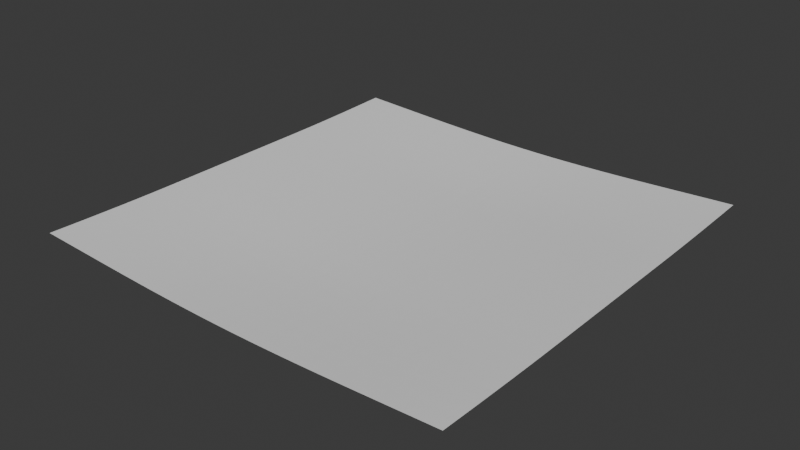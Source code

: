 # Source: GrassPlane.blend  (saved by Blender 4.2.67; exported with 4.5.12 LTS)
import bpy
from mathutils import Matrix  # noqa: F401  (used for matrix-valued properties, if any)

bpy.ops.wm.read_factory_settings(use_empty=True)
scene = bpy.context.scene
scene.name = 'Scene'

# ---- world
world_world = bpy.data.worlds.new('World'); scene.world = world_world
world_world.use_nodes = True; world_world.node_tree.nodes.clear()
_N = world_world.node_tree.nodes; _L = world_world.node_tree.links
n0 = _N.new('ShaderNodeOutputWorld'); n0.name = 'World Output'; n0.location = (300, 300)
n1 = _N.new('ShaderNodeBackground'); n1.name = 'Background'; n1.location = (10, 300)
n1.inputs[0].default_value = (0.05088, 0.05088, 0.05088, 1.0)
_L.new(n1.outputs[0], n0.inputs[0])
n0.is_active_output = True
world_world.color = (0.05088, 0.05088, 0.05088)
world_world.sun_shadow_jitter_overblur = 0.0

# ---- meshes
me_plane = bpy.data.meshes.new('Plane')
me_plane.from_pydata([(-49.99, -49.99, -0.7305), (49.99, -49.99, -0.7305), (-49.99, 49.99, -0.7305), (49.99, 49.99, -0.7305), (-49.99, 40.9, -0.9774), (-49.99, 31.81, -1.166), (-49.99, 22.72, -1.267), (-49.99, 13.63, -1.28), (-49.99, 4.545, -1.28), (-49.99, -4.545, -1.28), (-49.99, -13.64, -1.28), (-49.99, -22.73, -1.267), (-49.99, -31.82, -1.166), (-49.99, -40.9, -0.9774), (-40.9, -49.99, -1.166), (-31.81, -49.99, -1.604), (-22.72, -49.99, -1.994), (-13.63, -49.99, -2.286), (-4.545, -49.99, -2.444), (4.545, -49.99, -2.444), (13.64, -49.99, -2.286), (22.73, -49.99, -1.994), (31.82, -49.99, -1.604), (40.9, -49.99, -1.166), (49.99, -40.9, -0.9774), (49.99, -31.81, -1.166), (49.99, -22.72, -1.267), (49.99, -13.63, -1.28), (49.99, -4.545, -1.28), (49.99, 4.545, -1.28), (49.99, 13.64, -1.28), (49.99, 22.73, -1.267), (49.99, 31.82, -1.166), (49.99, 40.9, -0.9774), (40.9, 49.99, -1.166), (31.81, 49.99, -1.604), (22.72, 49.99, -1.994), (13.63, 49.99, -2.286), (4.545, 49.99, -2.444), (-4.545, 49.99, -2.444), (-13.64, 49.99, -2.286), (-22.73, 49.99, -1.994), (-31.82, 49.99, -1.604), (-40.9, 49.99, -1.166), (-40.9, -40.9, -1.486), (-40.9, -31.81, -1.728), (-40.9, -22.72, -1.858), (-40.9, -13.63, -1.874), (-40.9, -4.545, -1.874), (-40.9, 4.545, -1.874), (-40.9, 13.64, -1.874), (-40.9, 22.73, -1.858), (-40.9, 31.82, -1.728), (-40.9, 40.9, -1.486), (-31.81, -40.9, -1.994), (-31.81, -31.81, -2.286), (-31.81, -22.72, -2.444), (-31.81, -13.63, -2.464), (-31.81, -4.545, -2.464), (-31.81, 4.545, -2.464), (-31.81, 13.64, -2.464), (-31.81, 22.73, -2.444), (-31.81, 31.82, -2.286), (-31.81, 40.9, -1.994), (-22.72, -40.9, -2.444), (-22.72, -31.81, -2.784), (-22.72, -22.72, -2.969), (-22.72, -13.63, -2.993), (-22.72, -4.545, -2.993), (-22.72, 4.545, -2.993), (-22.72, 13.64, -2.993), (-22.72, 22.73, -2.969), (-22.72, 31.82, -2.784), (-22.72, 40.9, -2.444), (-13.63, -40.9, -2.784), (-13.63, -31.81, -3.165), (-13.63, -22.72, -3.374), (-13.63, -13.63, -3.402), (-13.63, -4.545, -3.402), (-13.63, 4.545, -3.402), (-13.64, 13.64, -3.402), (-13.64, 22.73, -3.374), (-13.64, 31.82, -3.165), (-13.64, 40.9, -2.784), (-4.545, -40.9, -2.969), (-4.545, -31.81, -3.374), (-4.545, -22.72, -3.603), (-4.545, -13.63, -3.634), (-4.545, -4.545, -3.634), (-4.545, 4.545, -3.634), (-4.545, 13.64, -3.634), (-4.545, 22.73, -3.603), (-4.545, 31.82, -3.374), (-4.545, 40.9, -2.969), (4.545, -40.9, -2.969), (4.545, -31.81, -3.374), (4.545, -22.72, -3.603), (4.545, -13.63, -3.634), (4.545, -4.545, -3.634), (4.545, 4.545, -3.634), (4.545, 13.64, -3.634), (4.545, 22.73, -3.603), (4.545, 31.82, -3.374), (4.545, 40.9, -2.969), (13.64, -40.9, -2.784), (13.64, -31.81, -3.165), (13.64, -22.72, -3.374), (13.64, -13.63, -3.402), (13.64, -4.545, -3.402), (13.64, 4.545, -3.402), (13.64, 13.64, -3.402), (13.64, 22.73, -3.374), (13.64, 31.82, -3.165), (13.63, 40.9, -2.784), (22.73, -40.9, -2.444), (22.73, -31.81, -2.784), (22.73, -22.72, -2.969), (22.73, -13.63, -2.993), (22.73, -4.545, -2.993), (22.73, 4.545, -2.993), (22.73, 13.64, -2.993), (22.73, 22.73, -2.969), (22.73, 31.82, -2.784), (22.72, 40.9, -2.444), (31.82, -40.9, -1.994), (31.82, -31.81, -2.286), (31.82, -22.72, -2.444), (31.82, -13.63, -2.464), (31.82, -4.545, -2.464), (31.82, 4.545, -2.464), (31.82, 13.64, -2.464), (31.82, 22.73, -2.444), (31.82, 31.82, -2.286), (31.81, 40.9, -1.994), (40.9, -40.9, -1.486), (40.9, -31.81, -1.728), (40.9, -22.72, -1.858), (40.9, -13.63, -1.874), (40.9, -4.545, -1.874), (40.9, 4.545, -1.874), (40.9, 13.64, -1.874), (40.9, 22.73, -1.858), (40.9, 31.82, -1.728), (40.9, 40.9, -1.486), (-49.99, -45.45, -0.8591), (45.45, -49.99, -0.9442), (49.99, 45.45, -0.8591), (-45.45, 49.99, -0.9442), (-49.99, 45.45, -0.8591), (-49.99, 36.36, -1.081), (-49.99, 27.27, -1.229), (-49.99, 18.18, -1.28), (-49.99, 9.09, -1.28), (-49.99, -1.907e-06, -1.28), (-49.99, -9.09, -1.28), (-49.99, -18.18, -1.28), (-49.99, -27.27, -1.229), (-49.99, -36.36, -1.081), (-45.45, -49.99, -0.9442), (-36.36, -49.99, -1.388), (-27.27, -49.99, -1.808), (-18.18, -49.99, -2.155), (-9.09, -49.99, -2.384), (1.907e-06, -49.99, -2.464), (9.09, -49.99, -2.384), (18.18, -49.99, -2.155), (27.27, -49.99, -1.808), (36.36, -49.99, -1.388), (49.99, -45.45, -0.8591), (49.99, -36.36, -1.081), (49.99, -27.27, -1.229), (49.99, -18.18, -1.28), (49.99, -9.09, -1.28), (49.99, 1.907e-06, -1.28), (49.99, 9.09, -1.28), (49.99, 18.18, -1.28), (49.99, 27.27, -1.229), (49.99, 36.36, -1.081), (45.45, 49.99, -0.9442), (36.36, 49.99, -1.388), (27.27, 49.99, -1.808), (18.18, 49.99, -2.155), (9.09, 49.99, -2.384), (-1.907e-06, 49.99, -2.464), (-9.09, 49.99, -2.384), (-18.18, 49.99, -2.155), (-27.27, 49.99, -1.808), (-36.36, 49.99, -1.388), (-40.9, 45.45, -1.333), (-40.9, -45.45, -1.333), (-40.9, -36.36, -1.619), (-40.9, -27.27, -1.808), (-40.9, -18.18, -1.874), (-40.9, -9.09, -1.874), (-40.9, 1.907e-06, -1.874), (-40.9, 9.09, -1.874), (-40.9, 18.18, -1.874), (-40.9, 27.27, -1.808), (-40.9, 36.36, -1.619), (-31.81, 45.45, -1.808), (-31.81, -45.45, -1.808), (-31.81, -36.36, -2.155), (-31.81, -27.27, -2.384), (-31.81, -18.18, -2.464), (-31.81, -9.09, -2.464), (-31.81, 1.907e-06, -2.464), (-31.81, 9.09, -2.464), (-31.81, 18.18, -2.464), (-31.81, 27.27, -2.384), (-31.81, 36.36, -2.155), (-22.72, 45.45, -2.229), (-22.72, -45.45, -2.229), (-22.72, -36.36, -2.631), (-22.72, -27.27, -2.898), (-22.72, -18.18, -2.993), (-22.72, -9.09, -2.993), (-22.72, 1.907e-06, -2.993), (-22.72, 9.09, -2.993), (-22.72, 18.18, -2.993), (-22.72, 27.27, -2.898), (-22.72, 36.36, -2.631), (-13.64, 45.45, -2.547), (-13.63, -45.45, -2.547), (-13.63, -36.36, -2.993), (-13.63, -27.27, -3.294), (-13.63, -18.18, -3.402), (-13.63, -9.09, -3.402), (-13.63, 1.907e-06, -3.402), (-13.63, 9.09, -3.402), (-13.64, 18.18, -3.402), (-13.64, 27.27, -3.294), (-13.64, 36.36, -2.993), (-4.545, 45.45, -2.718), (-4.545, -45.45, -2.718), (-4.545, -36.36, -3.19), (-4.545, -27.27, -3.514), (-4.545, -18.18, -3.634), (-4.545, -9.09, -3.634), (-4.545, 1.907e-06, -3.634), (-4.545, 9.09, -3.634), (-4.545, 18.18, -3.634), (-4.545, 27.27, -3.514), (-4.545, 36.36, -3.19), (4.545, 45.45, -2.718), (4.545, -45.45, -2.718), (4.545, -36.36, -3.19), (4.545, -27.27, -3.514), (4.545, -18.18, -3.634), (4.545, -9.09, -3.634), (4.545, 1.907e-06, -3.634), (4.545, 9.09, -3.634), (4.545, 18.18, -3.634), (4.545, 27.27, -3.514), (4.545, 36.36, -3.19), (13.63, 45.45, -2.547), (13.64, -45.45, -2.547), (13.64, -36.36, -2.993), (13.64, -27.27, -3.294), (13.64, -18.18, -3.402), (13.64, -9.09, -3.402), (13.64, 1.907e-06, -3.402), (13.64, 9.09, -3.402), (13.64, 18.18, -3.402), (13.64, 27.27, -3.294), (13.63, 36.36, -2.993), (22.72, 45.45, -2.229), (22.73, -45.45, -2.229), (22.73, -36.36, -2.631), (22.73, -27.27, -2.898), (22.73, -18.18, -2.993), (22.73, -9.09, -2.993), (22.73, 1.907e-06, -2.993), (22.73, 9.09, -2.993), (22.73, 18.18, -2.993), (22.73, 27.27, -2.898), (22.72, 36.36, -2.631), (31.81, 45.45, -1.808), (31.82, -45.45, -1.808), (31.82, -36.36, -2.155), (31.82, -27.27, -2.384), (31.82, -18.18, -2.464), (31.82, -9.09, -2.464), (31.82, 1.907e-06, -2.464), (31.82, 9.09, -2.464), (31.82, 18.18, -2.464), (31.82, 27.27, -2.384), (31.81, 36.36, -2.155), (40.9, 45.45, -1.333), (40.9, -45.45, -1.333), (40.9, -36.36, -1.619), (40.9, -27.27, -1.808), (40.9, -18.18, -1.874), (40.9, -9.09, -1.874), (40.9, 1.907e-06, -1.874), (40.9, 9.09, -1.874), (40.9, 18.18, -1.874), (40.9, 27.27, -1.808), (40.9, 36.36, -1.619), (-45.45, -40.9, -1.229), (-45.45, -31.81, -1.444), (-45.45, -22.72, -1.559), (-45.45, -13.64, -1.574), (-45.45, -4.545, -1.574), (-45.45, 4.545, -1.574), (-45.45, 13.64, -1.574), (-45.45, 22.72, -1.559), (-45.45, 31.81, -1.444), (-45.45, 40.9, -1.229), (-36.36, -40.9, -1.744), (-36.36, -31.81, -2.011), (-36.36, -22.72, -2.155), (-36.36, -13.63, -2.173), (-36.36, -4.545, -2.173), (-36.36, 4.545, -2.173), (-36.36, 13.64, -2.173), (-36.36, 22.73, -2.155), (-36.36, 31.82, -2.011), (-36.36, 40.9, -1.744), (-27.27, -40.9, -2.229), (-27.27, -31.81, -2.547), (-27.27, -22.72, -2.718), (-27.27, -13.63, -2.74), (-27.27, -4.545, -2.74), (-27.27, 4.545, -2.74), (-27.27, 13.64, -2.74), (-27.27, 22.73, -2.718), (-27.27, 31.82, -2.547), (-27.27, 40.9, -2.229), (-18.18, -40.9, -2.631), (-18.18, -31.81, -2.993), (-18.18, -22.72, -3.19), (-18.18, -13.63, -3.216), (-18.18, -4.545, -3.216), (-18.18, 4.545, -3.216), (-18.18, 13.64, -3.216), (-18.18, 22.73, -3.19), (-18.18, 31.82, -2.993), (-18.18, 40.9, -2.631), (-9.09, -40.9, -2.898), (-9.09, -31.81, -3.294), (-9.09, -22.72, -3.514), (-9.09, -13.63, -3.544), (-9.09, -4.545, -3.544), (-9.09, 4.545, -3.544), (-9.09, 13.64, -3.544), (-9.09, 22.73, -3.514), (-9.09, 31.82, -3.294), (-9.09, 40.9, -2.898), (1.431e-06, -40.9, -2.993), (9.537e-07, -31.81, -3.402), (4.768e-07, -22.72, -3.634), (0.0, -13.63, -3.666), (-4.768e-07, -4.545, -3.666), (-9.537e-07, 4.545, -3.666), (-9.537e-07, 13.64, -3.666), (-9.537e-07, 22.73, -3.634), (-1.431e-06, 31.82, -3.402), (-1.907e-06, 40.9, -2.993), (9.09, -40.9, -2.898), (9.09, -31.81, -3.294), (9.09, -22.72, -3.514), (9.09, -13.63, -3.544), (9.09, -4.545, -3.544), (9.09, 4.545, -3.544), (9.09, 13.64, -3.544), (9.09, 22.73, -3.514), (9.09, 31.82, -3.294), (9.09, 40.9, -2.898), (18.18, -40.9, -2.631), (18.18, -31.81, -2.993), (18.18, -22.72, -3.19), (18.18, -13.63, -3.216), (18.18, -4.545, -3.216), (18.18, 4.545, -3.216), (18.18, 13.64, -3.216), (18.18, 22.73, -3.19), (18.18, 31.82, -2.993), (18.18, 40.9, -2.631), (27.27, -40.9, -2.229), (27.27, -31.81, -2.547), (27.27, -22.72, -2.718), (27.27, -13.63, -2.74), (27.27, -4.545, -2.74), (27.27, 4.545, -2.74), (27.27, 13.64, -2.74), (27.27, 22.73, -2.718), (27.27, 31.82, -2.547), (27.27, 40.9, -2.229), (36.36, -40.9, -1.744), (36.36, -31.81, -2.011), (36.36, -22.72, -2.155), (36.36, -13.63, -2.173), (36.36, -4.545, -2.173), (36.36, 4.545, -2.173), (36.36, 13.64, -2.173), (36.36, 22.73, -2.155), (36.36, 31.82, -2.011), (36.36, 40.9, -1.744), (45.45, -40.9, -1.229), (45.45, -31.81, -1.444), (45.45, -22.72, -1.559), (45.45, -13.63, -1.574), (45.45, -4.545, -1.574), (45.45, 4.545, -1.574), (45.45, 13.64, -1.574), (45.45, 22.73, -1.559), (45.45, 31.82, -1.444), (45.45, 40.9, -1.229), (45.45, 36.36, -1.347), (45.45, 27.27, -1.515), (45.45, 18.18, -1.574), (45.45, 9.09, -1.574), (45.45, 1.907e-06, -1.574), (45.45, -9.09, -1.574), (45.45, -18.18, -1.574), (45.45, -27.27, -1.515), (45.45, -36.36, -1.347), (45.45, -45.45, -1.093), (36.36, 36.36, -1.891), (36.36, 27.27, -2.1), (36.36, 18.18, -2.173), (36.36, 9.09, -2.173), (36.36, 1.907e-06, -2.173), (36.36, -9.09, -2.173), (36.36, -18.18, -2.173), (36.36, -27.27, -2.1), (36.36, -36.36, -1.891), (36.36, -45.45, -1.574), (27.27, 36.36, -2.404), (27.27, 27.27, -2.652), (27.27, 18.18, -2.74), (27.27, 9.09, -2.74), (27.27, 1.907e-06, -2.74), (27.27, -9.09, -2.74), (27.27, -18.18, -2.74), (27.27, -27.27, -2.652), (27.27, -36.36, -2.404), (27.27, -45.45, -2.029), (18.18, 36.36, -2.829), (18.18, 27.27, -3.115), (18.18, 18.18, -3.216), (18.18, 9.09, -3.216), (18.18, 1.907e-06, -3.216), (18.18, -9.09, -3.216), (18.18, -18.18, -3.216), (18.18, -27.27, -3.115), (18.18, -36.36, -2.829), (18.18, -45.45, -2.404), (9.09, 36.36, -3.115), (9.09, 27.27, -3.429), (9.09, 18.18, -3.544), (9.09, 9.09, -3.544), (9.09, 1.907e-06, -3.544), (9.09, -9.09, -3.544), (9.09, -18.18, -3.544), (9.09, -27.27, -3.429), (9.09, -36.36, -3.115), (9.09, -45.45, -2.652), (-1.669e-06, 36.36, -3.216), (-1.192e-06, 27.27, -3.544), (-9.537e-07, 18.18, -3.666), (-9.537e-07, 9.09, -3.666), (-7.153e-07, 1.907e-06, -3.666), (-2.384e-07, -9.09, -3.666), (2.384e-07, -18.18, -3.666), (7.153e-07, -27.27, -3.544), (1.192e-06, -36.36, -3.216), (1.669e-06, -45.45, -2.74), (-9.09, 36.36, -3.115), (-9.09, 27.27, -3.429), (-9.09, 18.18, -3.544), (-9.09, 9.09, -3.544), (-9.09, 1.907e-06, -3.544), (-9.09, -9.09, -3.544), (-9.09, -18.18, -3.544), (-9.09, -27.27, -3.429), (-9.09, -36.36, -3.115), (-9.09, -45.45, -2.652), (-18.18, 36.36, -2.829), (-18.18, 27.27, -3.115), (-18.18, 18.18, -3.216), (-18.18, 9.09, -3.216), (-18.18, 1.907e-06, -3.216), (-18.18, -9.09, -3.216), (-18.18, -18.18, -3.216), (-18.18, -27.27, -3.115), (-18.18, -36.36, -2.829), (-18.18, -45.45, -2.404), (-27.27, 36.36, -2.404), (-27.27, 27.27, -2.652), (-27.27, 18.18, -2.74), (-27.27, 9.09, -2.74), (-27.27, 1.907e-06, -2.74), (-27.27, -9.09, -2.74), (-27.27, -18.18, -2.74), (-27.27, -27.27, -2.652), (-27.27, -36.36, -2.404), (-27.27, -45.45, -2.029), (-36.36, 36.36, -1.891), (-36.36, 27.27, -2.1), (-36.36, 18.18, -2.173), (-36.36, 9.09, -2.173), (-36.36, 1.907e-06, -2.173), (-36.36, -9.09, -2.173), (-36.36, -18.18, -2.173), (-36.36, -27.27, -2.1), (-36.36, -36.36, -1.891), (-36.36, -45.45, -1.574), (-45.45, 36.36, -1.347), (-45.45, 27.27, -1.515), (-45.45, 18.18, -1.574), (-45.45, 9.09, -1.574), (-45.45, 0.0, -1.574), (-45.45, -9.09, -1.574), (-45.45, -18.18, -1.574), (-45.45, -27.27, -1.515), (-45.45, -36.36, -1.347), (-45.45, -45.45, -1.093), (36.36, 45.45, -1.574), (27.27, 45.45, -2.029), (18.18, 45.45, -2.404), (9.09, 45.45, -2.652), (-1.907e-06, 45.45, -2.74), (-9.09, 45.45, -2.652), (-18.18, 45.45, -2.404), (-27.27, 45.45, -2.029), (-36.36, 45.45, -1.574), (-45.45, 45.45, -1.093), (45.45, 45.45, -1.093)], [], [(528, 146, 3, 178), (527, 188, 43, 147), (526, 199, 42, 187), (525, 210, 41, 186), (524, 221, 40, 185), (523, 232, 39, 184), (522, 243, 38, 183), (521, 254, 37, 182), (520, 265, 36, 181), (519, 276, 35, 180), (518, 287, 34, 179), (517, 189, 44, 298), (516, 190, 45, 299), (515, 191, 46, 300), (514, 192, 47, 301), (513, 193, 48, 302), (512, 194, 49, 303), (511, 195, 50, 304), (510, 196, 51, 305), (509, 197, 52, 306), (508, 198, 53, 307), (507, 200, 54, 308), (506, 201, 55, 309), (505, 202, 56, 310), (504, 203, 57, 311), (503, 204, 58, 312), (502, 205, 59, 313), (501, 206, 60, 314), (500, 207, 61, 315), (499, 208, 62, 316), (498, 209, 63, 317), (497, 211, 64, 318), (496, 212, 65, 319), (495, 213, 66, 320), (494, 214, 67, 321), (493, 215, 68, 322), (492, 216, 69, 323), (491, 217, 70, 324), (490, 218, 71, 325), (489, 219, 72, 326), (488, 220, 73, 327), (487, 222, 74, 328), (486, 223, 75, 329), (485, 224, 76, 330), (484, 225, 77, 331), (483, 226, 78, 332), (482, 227, 79, 333), (481, 228, 80, 334), (480, 229, 81, 335), (479, 230, 82, 336), (478, 231, 83, 337), (477, 233, 84, 338), (476, 234, 85, 339), (475, 235, 86, 340), (474, 236, 87, 341), (473, 237, 88, 342), (472, 238, 89, 343), (471, 239, 90, 344), (470, 240, 91, 345), (469, 241, 92, 346), (468, 242, 93, 347), (467, 244, 94, 348), (466, 245, 95, 349), (465, 246, 96, 350), (464, 247, 97, 351), (463, 248, 98, 352), (462, 249, 99, 353), (461, 250, 100, 354), (460, 251, 101, 355), (459, 252, 102, 356), (458, 253, 103, 357), (457, 255, 104, 358), (456, 256, 105, 359), (455, 257, 106, 360), (454, 258, 107, 361), (453, 259, 108, 362), (452, 260, 109, 363), (451, 261, 110, 364), (450, 262, 111, 365), (449, 263, 112, 366), (448, 264, 113, 367), (447, 266, 114, 368), (446, 267, 115, 369), (445, 268, 116, 370), (444, 269, 117, 371), (443, 270, 118, 372), (442, 271, 119, 373), (441, 272, 120, 374), (440, 273, 121, 375), (439, 274, 122, 376), (438, 275, 123, 377), (437, 277, 124, 378), (436, 278, 125, 379), (435, 279, 126, 380), (434, 280, 127, 381), (433, 281, 128, 382), (432, 282, 129, 383), (431, 283, 130, 384), (430, 284, 131, 385), (429, 285, 132, 386), (428, 286, 133, 387), (427, 288, 134, 388), (426, 289, 135, 389), (425, 290, 136, 390), (424, 291, 137, 391), (423, 292, 138, 392), (422, 293, 139, 393), (421, 294, 140, 394), (420, 295, 141, 395), (419, 296, 142, 396), (418, 297, 143, 397), (417, 168, 24, 398), (416, 169, 25, 399), (415, 170, 26, 400), (414, 171, 27, 401), (413, 172, 28, 402), (412, 173, 29, 403), (411, 174, 30, 404), (410, 175, 31, 405), (409, 176, 32, 406), (408, 177, 33, 407), (297, 408, 407, 143), (142, 406, 408, 297), (406, 32, 177, 408), (296, 409, 406, 142), (141, 405, 409, 296), (405, 31, 176, 409), (295, 410, 405, 141), (140, 404, 410, 295), (404, 30, 175, 410), (294, 411, 404, 140), (139, 403, 411, 294), (403, 29, 174, 411), (293, 412, 403, 139), (138, 402, 412, 293), (402, 28, 173, 412), (292, 413, 402, 138), (137, 401, 413, 292), (401, 27, 172, 413), (291, 414, 401, 137), (136, 400, 414, 291), (400, 26, 171, 414), (290, 415, 400, 136), (135, 399, 415, 290), (399, 25, 170, 415), (289, 416, 399, 135), (134, 398, 416, 289), (398, 24, 169, 416), (288, 417, 398, 134), (23, 145, 417, 288), (145, 1, 168, 417), (286, 418, 397, 133), (132, 396, 418, 286), (396, 142, 297, 418), (285, 419, 396, 132), (131, 395, 419, 285), (395, 141, 296, 419), (284, 420, 395, 131), (130, 394, 420, 284), (394, 140, 295, 420), (283, 421, 394, 130), (129, 393, 421, 283), (393, 139, 294, 421), (282, 422, 393, 129), (128, 392, 422, 282), (392, 138, 293, 422), (281, 423, 392, 128), (127, 391, 423, 281), (391, 137, 292, 423), (280, 424, 391, 127), (126, 390, 424, 280), (390, 136, 291, 424), (279, 425, 390, 126), (125, 389, 425, 279), (389, 135, 290, 425), (278, 426, 389, 125), (124, 388, 426, 278), (388, 134, 289, 426), (277, 427, 388, 124), (22, 167, 427, 277), (167, 23, 288, 427), (275, 428, 387, 123), (122, 386, 428, 275), (386, 132, 286, 428), (274, 429, 386, 122), (121, 385, 429, 274), (385, 131, 285, 429), (273, 430, 385, 121), (120, 384, 430, 273), (384, 130, 284, 430), (272, 431, 384, 120), (119, 383, 431, 272), (383, 129, 283, 431), (271, 432, 383, 119), (118, 382, 432, 271), (382, 128, 282, 432), (270, 433, 382, 118), (117, 381, 433, 270), (381, 127, 281, 433), (269, 434, 381, 117), (116, 380, 434, 269), (380, 126, 280, 434), (268, 435, 380, 116), (115, 379, 435, 268), (379, 125, 279, 435), (267, 436, 379, 115), (114, 378, 436, 267), (378, 124, 278, 436), (266, 437, 378, 114), (21, 166, 437, 266), (166, 22, 277, 437), (264, 438, 377, 113), (112, 376, 438, 264), (376, 122, 275, 438), (263, 439, 376, 112), (111, 375, 439, 263), (375, 121, 274, 439), (262, 440, 375, 111), (110, 374, 440, 262), (374, 120, 273, 440), (261, 441, 374, 110), (109, 373, 441, 261), (373, 119, 272, 441), (260, 442, 373, 109), (108, 372, 442, 260), (372, 118, 271, 442), (259, 443, 372, 108), (107, 371, 443, 259), (371, 117, 270, 443), (258, 444, 371, 107), (106, 370, 444, 258), (370, 116, 269, 444), (257, 445, 370, 106), (105, 369, 445, 257), (369, 115, 268, 445), (256, 446, 369, 105), (104, 368, 446, 256), (368, 114, 267, 446), (255, 447, 368, 104), (20, 165, 447, 255), (165, 21, 266, 447), (253, 448, 367, 103), (102, 366, 448, 253), (366, 112, 264, 448), (252, 449, 366, 102), (101, 365, 449, 252), (365, 111, 263, 449), (251, 450, 365, 101), (100, 364, 450, 251), (364, 110, 262, 450), (250, 451, 364, 100), (99, 363, 451, 250), (363, 109, 261, 451), (249, 452, 363, 99), (98, 362, 452, 249), (362, 108, 260, 452), (248, 453, 362, 98), (97, 361, 453, 248), (361, 107, 259, 453), (247, 454, 361, 97), (96, 360, 454, 247), (360, 106, 258, 454), (246, 455, 360, 96), (95, 359, 455, 246), (359, 105, 257, 455), (245, 456, 359, 95), (94, 358, 456, 245), (358, 104, 256, 456), (244, 457, 358, 94), (19, 164, 457, 244), (164, 20, 255, 457), (242, 458, 357, 93), (92, 356, 458, 242), (356, 102, 253, 458), (241, 459, 356, 92), (91, 355, 459, 241), (355, 101, 252, 459), (240, 460, 355, 91), (90, 354, 460, 240), (354, 100, 251, 460), (239, 461, 354, 90), (89, 353, 461, 239), (353, 99, 250, 461), (238, 462, 353, 89), (88, 352, 462, 238), (352, 98, 249, 462), (237, 463, 352, 88), (87, 351, 463, 237), (351, 97, 248, 463), (236, 464, 351, 87), (86, 350, 464, 236), (350, 96, 247, 464), (235, 465, 350, 86), (85, 349, 465, 235), (349, 95, 246, 465), (234, 466, 349, 85), (84, 348, 466, 234), (348, 94, 245, 466), (233, 467, 348, 84), (18, 163, 467, 233), (163, 19, 244, 467), (231, 468, 347, 83), (82, 346, 468, 231), (346, 92, 242, 468), (230, 469, 346, 82), (81, 345, 469, 230), (345, 91, 241, 469), (229, 470, 345, 81), (80, 344, 470, 229), (344, 90, 240, 470), (228, 471, 344, 80), (79, 343, 471, 228), (343, 89, 239, 471), (227, 472, 343, 79), (78, 342, 472, 227), (342, 88, 238, 472), (226, 473, 342, 78), (77, 341, 473, 226), (341, 87, 237, 473), (225, 474, 341, 77), (76, 340, 474, 225), (340, 86, 236, 474), (224, 475, 340, 76), (75, 339, 475, 224), (339, 85, 235, 475), (223, 476, 339, 75), (74, 338, 476, 223), (338, 84, 234, 476), (222, 477, 338, 74), (17, 162, 477, 222), (162, 18, 233, 477), (220, 478, 337, 73), (72, 336, 478, 220), (336, 82, 231, 478), (219, 479, 336, 72), (71, 335, 479, 219), (335, 81, 230, 479), (218, 480, 335, 71), (70, 334, 480, 218), (334, 80, 229, 480), (217, 481, 334, 70), (69, 333, 481, 217), (333, 79, 228, 481), (216, 482, 333, 69), (68, 332, 482, 216), (332, 78, 227, 482), (215, 483, 332, 68), (67, 331, 483, 215), (331, 77, 226, 483), (214, 484, 331, 67), (66, 330, 484, 214), (330, 76, 225, 484), (213, 485, 330, 66), (65, 329, 485, 213), (329, 75, 224, 485), (212, 486, 329, 65), (64, 328, 486, 212), (328, 74, 223, 486), (211, 487, 328, 64), (16, 161, 487, 211), (161, 17, 222, 487), (209, 488, 327, 63), (62, 326, 488, 209), (326, 72, 220, 488), (208, 489, 326, 62), (61, 325, 489, 208), (325, 71, 219, 489), (207, 490, 325, 61), (60, 324, 490, 207), (324, 70, 218, 490), (206, 491, 324, 60), (59, 323, 491, 206), (323, 69, 217, 491), (205, 492, 323, 59), (58, 322, 492, 205), (322, 68, 216, 492), (204, 493, 322, 58), (57, 321, 493, 204), (321, 67, 215, 493), (203, 494, 321, 57), (56, 320, 494, 203), (320, 66, 214, 494), (202, 495, 320, 56), (55, 319, 495, 202), (319, 65, 213, 495), (201, 496, 319, 55), (54, 318, 496, 201), (318, 64, 212, 496), (200, 497, 318, 54), (15, 160, 497, 200), (160, 16, 211, 497), (198, 498, 317, 53), (52, 316, 498, 198), (316, 62, 209, 498), (197, 499, 316, 52), (51, 315, 499, 197), (315, 61, 208, 499), (196, 500, 315, 51), (50, 314, 500, 196), (314, 60, 207, 500), (195, 501, 314, 50), (49, 313, 501, 195), (313, 59, 206, 501), (194, 502, 313, 49), (48, 312, 502, 194), (312, 58, 205, 502), (193, 503, 312, 48), (47, 311, 503, 193), (311, 57, 204, 503), (192, 504, 311, 47), (46, 310, 504, 192), (310, 56, 203, 504), (191, 505, 310, 46), (45, 309, 505, 191), (309, 55, 202, 505), (190, 506, 309, 45), (44, 308, 506, 190), (308, 54, 201, 506), (189, 507, 308, 44), (14, 159, 507, 189), (159, 15, 200, 507), (149, 508, 307, 4), (5, 306, 508, 149), (306, 52, 198, 508), (150, 509, 306, 5), (6, 305, 509, 150), (305, 51, 197, 509), (151, 510, 305, 6), (7, 304, 510, 151), (304, 50, 196, 510), (152, 511, 304, 7), (8, 303, 511, 152), (303, 49, 195, 511), (153, 512, 303, 8), (9, 302, 512, 153), (302, 48, 194, 512), (154, 513, 302, 9), (10, 301, 513, 154), (301, 47, 193, 513), (155, 514, 301, 10), (11, 300, 514, 155), (300, 46, 192, 514), (156, 515, 300, 11), (12, 299, 515, 156), (299, 45, 191, 515), (157, 516, 299, 12), (13, 298, 516, 157), (298, 44, 190, 516), (144, 517, 298, 13), (0, 158, 517, 144), (158, 14, 189, 517), (276, 518, 179, 35), (133, 397, 518, 276), (397, 143, 287, 518), (265, 519, 180, 36), (123, 387, 519, 265), (387, 133, 276, 519), (254, 520, 181, 37), (113, 377, 520, 254), (377, 123, 265, 520), (243, 521, 182, 38), (103, 367, 521, 243), (367, 113, 254, 521), (232, 522, 183, 39), (93, 357, 522, 232), (357, 103, 243, 522), (221, 523, 184, 40), (83, 347, 523, 221), (347, 93, 232, 523), (210, 524, 185, 41), (73, 337, 524, 210), (337, 83, 221, 524), (199, 525, 186, 42), (63, 327, 525, 199), (327, 73, 210, 525), (188, 526, 187, 43), (53, 317, 526, 188), (317, 63, 199, 526), (148, 527, 147, 2), (4, 307, 527, 148), (307, 53, 188, 527), (287, 528, 178, 34), (143, 407, 528, 287), (407, 33, 146, 528)])
_uv = me_plane.uv_layers.new(name='UVMap')
_uv.uv.foreach_set('vector', [1.749, 1.749, 1.874, 1.749, 1.874, 1.874, 1.749, 1.874, -0.7494, 1.749, -0.6245, 1.749, -0.6245, 1.874, -0.7494, 1.874, -0.4995, 1.749, -0.3746, 1.749, -0.3746, 1.874, -0.4995, 1.874, -0.2497, 1.749, -0.1247, 1.749, -0.1247, 1.874, -0.2497, 1.874, 0.0002257, 1.749, 0.1252, 1.749, 0.1252, 1.874, 0.0002257, 1.874, 0.2501, 1.749, 0.3751, 1.749, 0.3751, 1.874, 0.2501, 1.874, 0.5, 1.749, 0.6249, 1.749, 0.6249, 1.874, 0.5, 1.874, 0.7499, 1.749, 0.8748, 1.749, 0.8748, 1.874, 0.7499, 1.874, 0.9998, 1.749, 1.125, 1.749, 1.125, 1.874, 0.9998, 1.874, 1.25, 1.749, 1.375, 1.749, 1.375, 1.874, 1.25, 1.874, 1.5, 1.749, 1.624, 1.749, 1.624, 1.874, 1.5, 1.874, -0.7494, -0.7494, -0.6245, -0.7494, -0.6245, -0.6245, -0.7494, -0.6245, -0.7494, -0.4995, -0.6245, -0.4995, -0.6245, -0.3746, -0.7494, -0.3746, -0.7494, -0.2497, -0.6245, -0.2497, -0.6245, -0.1247, -0.7494, -0.1247, -0.7494, 0.0002257, -0.6245, 0.0002257, -0.6245, 0.1252, -0.7494, 0.1252, -0.7494, 0.2501, -0.6245, 0.2501, -0.6245, 0.3751, -0.7494, 0.3751, -0.7494, 0.5, -0.6245, 0.5, -0.6245, 0.6249, -0.7494, 0.6249, -0.7494, 0.7499, -0.6245, 0.7499, -0.6245, 0.8748, -0.7494, 0.8748, -0.7494, 0.9998, -0.6245, 0.9998, -0.6245, 1.125, -0.7494, 1.125, -0.7494, 1.25, -0.6245, 1.25, -0.6245, 1.375, -0.7494, 1.375, -0.7494, 1.5, -0.6245, 1.5, -0.6245, 1.624, -0.7494, 1.624, -0.4995, -0.7494, -0.3746, -0.7494, -0.3746, -0.6245, -0.4995, -0.6245, -0.4995, -0.4995, -0.3746, -0.4995, -0.3746, -0.3746, -0.4995, -0.3746, -0.4995, -0.2497, -0.3746, -0.2497, -0.3746, -0.1247, -0.4995, -0.1247, -0.4995, 0.0002257, -0.3746, 0.0002257, -0.3746, 0.1252, -0.4995, 0.1252, -0.4995, 0.2501, -0.3746, 0.2501, -0.3746, 0.3751, -0.4995, 0.3751, -0.4995, 0.5, -0.3746, 0.5, -0.3746, 0.6249, -0.4995, 0.6249, -0.4995, 0.7499, -0.3746, 0.7499, -0.3746, 0.8748, -0.4995, 0.8748, -0.4995, 0.9998, -0.3746, 0.9998, -0.3746, 1.125, -0.4995, 1.125, -0.4995, 1.25, -0.3746, 1.25, -0.3746, 1.375, -0.4995, 1.375, -0.4995, 1.5, -0.3746, 1.5, -0.3746, 1.624, -0.4995, 1.624, -0.2497, -0.7494, -0.1247, -0.7494, -0.1247, -0.6245, -0.2497, -0.6245, -0.2497, -0.4995, -0.1247, -0.4995, -0.1247, -0.3746, -0.2497, -0.3746, -0.2497, -0.2497, -0.1247, -0.2497, -0.1247, -0.1247, -0.2497, -0.1247, -0.2497, 0.0002257, -0.1247, 0.0002257, -0.1247, 0.1252, -0.2497, 0.1252, -0.2497, 0.2501, -0.1247, 0.2501, -0.1247, 0.3751, -0.2497, 0.3751, -0.2497, 0.5, -0.1247, 0.5, -0.1247, 0.6249, -0.2497, 0.6249, -0.2497, 0.7499, -0.1247, 0.7499, -0.1247, 0.8748, -0.2497, 0.8748, -0.2497, 0.9998, -0.1247, 0.9998, -0.1247, 1.125, -0.2497, 1.125, -0.2497, 1.25, -0.1247, 1.25, -0.1247, 1.375, -0.2497, 1.375, -0.2497, 1.5, -0.1247, 1.5, -0.1247, 1.624, -0.2497, 1.624, 0.0002257, -0.7494, 0.1252, -0.7494, 0.1252, -0.6245, 0.0002257, -0.6245, 0.0002257, -0.4995, 0.1252, -0.4995, 0.1252, -0.3746, 0.0002257, -0.3746, 0.0002257, -0.2497, 0.1252, -0.2497, 0.1252, -0.1247, 0.0002257, -0.1247, 0.0002257, 0.0002257, 0.1252, 0.0002257, 0.1252, 0.1252, 0.0002257, 0.1252, 0.0002257, 0.2501, 0.1252, 0.2501, 0.1252, 0.3751, 0.0002257, 0.3751, 0.0002257, 0.5, 0.1252, 0.5, 0.1252, 0.6249, 0.0002257, 0.6249, 0.0002257, 0.7499, 0.1252, 0.7499, 0.1252, 0.8748, 0.0002257, 0.8748, 0.0002257, 0.9998, 0.1252, 0.9998, 0.1252, 1.125, 0.0002257, 1.125, 0.0002257, 1.25, 0.1252, 1.25, 0.1252, 1.375, 0.0002257, 1.375, 0.0002257, 1.5, 0.1252, 1.5, 0.1252, 1.624, 0.0002257, 1.624, 0.2501, -0.7494, 0.3751, -0.7494, 0.3751, -0.6245, 0.2501, -0.6245, 0.2501, -0.4995, 0.3751, -0.4995, 0.3751, -0.3746, 0.2501, -0.3746, 0.2501, -0.2497, 0.3751, -0.2497, 0.3751, -0.1247, 0.2501, -0.1247, 0.2501, 0.0002257, 0.3751, 0.0002257, 0.3751, 0.1252, 0.2501, 0.1252, 0.2501, 0.2501, 0.3751, 0.2501, 0.3751, 0.3751, 0.2501, 0.3751, 0.2501, 0.5, 0.3751, 0.5, 0.3751, 0.6249, 0.2501, 0.6249, 0.2501, 0.7499, 0.3751, 0.7499, 0.3751, 0.8748, 0.2501, 0.8748, 0.2501, 0.9998, 0.3751, 0.9998, 0.3751, 1.125, 0.2501, 1.125, 0.2501, 1.25, 0.3751, 1.25, 0.3751, 1.375, 0.2501, 1.375, 0.2501, 1.5, 0.3751, 1.5, 0.3751, 1.624, 0.2501, 1.624, 0.5, -0.7494, 0.6249, -0.7494, 0.6249, -0.6245, 0.5, -0.6245, 0.5, -0.4995, 0.6249, -0.4995, 0.6249, -0.3746, 0.5, -0.3746, 0.5, -0.2497, 0.6249, -0.2497, 0.6249, -0.1247, 0.5, -0.1247, 0.5, 0.0002257, 0.6249, 0.0002257, 0.6249, 0.1252, 0.5, 0.1252, 0.5, 0.2501, 0.6249, 0.2501, 0.6249, 0.3751, 0.5, 0.3751, 0.5, 0.5, 0.6249, 0.5, 0.6249, 0.6249, 0.5, 0.6249, 0.5, 0.7499, 0.6249, 0.7499, 0.6249, 0.8748, 0.5, 0.8748, 0.5, 0.9998, 0.6249, 0.9998, 0.6249, 1.125, 0.5, 1.125, 0.5, 1.25, 0.6249, 1.25, 0.6249, 1.375, 0.5, 1.375, 0.5, 1.5, 0.6249, 1.5, 0.6249, 1.624, 0.5, 1.624, 0.7499, -0.7494, 0.8748, -0.7494, 0.8748, -0.6245, 0.7499, -0.6245, 0.7499, -0.4995, 0.8748, -0.4995, 0.8748, -0.3746, 0.7499, -0.3746, 0.7499, -0.2497, 0.8748, -0.2497, 0.8748, -0.1247, 0.7499, -0.1247, 0.7499, 0.0002257, 0.8748, 0.0002257, 0.8748, 0.1252, 0.7499, 0.1252, 0.7499, 0.2501, 0.8748, 0.2501, 0.8748, 0.3751, 0.7499, 0.3751, 0.7499, 0.5, 0.8748, 0.5, 0.8748, 0.6249, 0.7499, 0.6249, 0.7499, 0.7499, 0.8748, 0.7499, 0.8748, 0.8748, 0.7499, 0.8748, 0.7499, 0.9998, 0.8748, 0.9998, 0.8748, 1.125, 0.7499, 1.125, 0.7499, 1.25, 0.8748, 1.25, 0.8748, 1.375, 0.7499, 1.375, 0.7499, 1.5, 0.8748, 1.5, 0.8748, 1.624, 0.7499, 1.624, 0.9998, -0.7494, 1.125, -0.7494, 1.125, -0.6245, 0.9998, -0.6245, 0.9998, -0.4995, 1.125, -0.4995, 1.125, -0.3746, 0.9998, -0.3746, 0.9998, -0.2497, 1.125, -0.2497, 1.125, -0.1247, 0.9998, -0.1247, 0.9998, 0.0002257, 1.125, 0.0002257, 1.125, 0.1252, 0.9998, 0.1252, 0.9998, 0.2501, 1.125, 0.2501, 1.125, 0.3751, 0.9998, 0.3751, 0.9998, 0.5, 1.125, 0.5, 1.125, 0.6249, 0.9998, 0.6249, 0.9998, 0.7499, 1.125, 0.7499, 1.125, 0.8748, 0.9998, 0.8748, 0.9998, 0.9998, 1.125, 0.9998, 1.125, 1.125, 0.9998, 1.125, 0.9998, 1.25, 1.125, 1.25, 1.125, 1.375, 0.9998, 1.375, 0.9998, 1.5, 1.125, 1.5, 1.125, 1.624, 0.9998, 1.624, 1.25, -0.7494, 1.375, -0.7494, 1.375, -0.6245, 1.25, -0.6245, 1.25, -0.4995, 1.375, -0.4995, 1.375, -0.3746, 1.25, -0.3746, 1.25, -0.2497, 1.375, -0.2497, 1.375, -0.1247, 1.25, -0.1247, 1.25, 0.0002257, 1.375, 0.0002257, 1.375, 0.1252, 1.25, 0.1252, 1.25, 0.2501, 1.375, 0.2501, 1.375, 0.3751, 1.25, 0.3751, 1.25, 0.5, 1.375, 0.5, 1.375, 0.6249, 1.25, 0.6249, 1.25, 0.7499, 1.375, 0.7499, 1.375, 0.8748, 1.25, 0.8748, 1.25, 0.9998, 1.375, 0.9998, 1.375, 1.125, 1.25, 1.125, 1.25, 1.25, 1.375, 1.25, 1.375, 1.375, 1.25, 1.375, 1.25, 1.5, 1.375, 1.5, 1.375, 1.624, 1.25, 1.624, 1.5, -0.7494, 1.624, -0.7494, 1.624, -0.6245, 1.5, -0.6245, 1.5, -0.4995, 1.624, -0.4995, 1.624, -0.3746, 1.5, -0.3746, 1.5, -0.2497, 1.624, -0.2497, 1.624, -0.1247, 1.5, -0.1247, 1.5, 0.0002257, 1.624, 0.0002257, 1.624, 0.1252, 1.5, 0.1252, 1.5, 0.2501, 1.624, 0.2501, 1.624, 0.3751, 1.5, 0.3751, 1.5, 0.5, 1.624, 0.5, 1.624, 0.6249, 1.5, 0.6249, 1.5, 0.7499, 1.624, 0.7499, 1.624, 0.8748, 1.5, 0.8748, 1.5, 0.9998, 1.624, 0.9998, 1.624, 1.125, 1.5, 1.125, 1.5, 1.25, 1.624, 1.25, 1.624, 1.375, 1.5, 1.375, 1.5, 1.5, 1.624, 1.5, 1.624, 1.624, 1.5, 1.624, 1.749, -0.7494, 1.874, -0.7494, 1.874, -0.6245, 1.749, -0.6245, 1.749, -0.4995, 1.874, -0.4995, 1.874, -0.3746, 1.749, -0.3746, 1.749, -0.2497, 1.874, -0.2497, 1.874, -0.1247, 1.749, -0.1247, 1.749, 0.0002257, 1.874, 0.0002257, 1.874, 0.1252, 1.749, 0.1252, 1.749, 0.2501, 1.874, 0.2501, 1.874, 0.3751, 1.749, 0.3751, 1.749, 0.5, 1.874, 0.5, 1.874, 0.6249, 1.749, 0.6249, 1.749, 0.7499, 1.874, 0.7499, 1.874, 0.8748, 1.749, 0.8748, 1.749, 0.9998, 1.874, 0.9998, 1.874, 1.125, 1.749, 1.125, 1.749, 1.25, 1.874, 1.25, 1.874, 1.375, 1.749, 1.375, 1.749, 1.5, 1.874, 1.5, 1.874, 1.624, 1.749, 1.624, 1.624, 1.5, 1.749, 1.5, 1.749, 1.624, 1.624, 1.624, 1.624, 1.375, 1.749, 1.375, 1.749, 1.5, 1.624, 1.5, 1.749, 1.375, 1.874, 1.375, 1.874, 1.5, 1.749, 1.5, 1.624, 1.25, 1.749, 1.25, 1.749, 1.375, 1.624, 1.375, 1.624, 1.125, 1.749, 1.125, 1.749, 1.25, 1.624, 1.25, 1.749, 1.125, 1.874, 1.125, 1.874, 1.25, 1.749, 1.25, 1.624, 0.9998, 1.749, 0.9998, 1.749, 1.125, 1.624, 1.125, 1.624, 0.8748, 1.749, 0.8748, 1.749, 0.9998, 1.624, 0.9998, 1.749, 0.8748, 1.874, 0.8748, 1.874, 0.9998, 1.749, 0.9998, 1.624, 0.7499, 1.749, 0.7499, 1.749, 0.8748, 1.624, 0.8748, 1.624, 0.6249, 1.749, 0.6249, 1.749, 0.7499, 1.624, 0.7499, 1.749, 0.6249, 1.874, 0.6249, 1.874, 0.7499, 1.749, 0.7499, 1.624, 0.5, 1.749, 0.5, 1.749, 0.6249, 1.624, 0.6249, 1.624, 0.3751, 1.749, 0.3751, 1.749, 0.5, 1.624, 0.5, 1.749, 0.3751, 1.874, 0.3751, 1.874, 0.5, 1.749, 0.5, 1.624, 0.2501, 1.749, 0.2501, 1.749, 0.3751, 1.624, 0.3751, 1.624, 0.1252, 1.749, 0.1252, 1.749, 0.2501, 1.624, 0.2501, 1.749, 0.1252, 1.874, 0.1252, 1.874, 0.2501, 1.749, 0.2501, 1.624, 0.0002257, 1.749, 0.0002257, 1.749, 0.1252, 1.624, 0.1252, 1.624, -0.1247, 1.749, -0.1247, 1.749, 0.0002257, 1.624, 0.0002257, 1.749, -0.1247, 1.874, -0.1247, 1.874, 0.0002257, 1.749, 0.0002257, 1.624, -0.2497, 1.749, -0.2497, 1.749, -0.1247, 1.624, -0.1247, 1.624, -0.3746, 1.749, -0.3746, 1.749, -0.2497, 1.624, -0.2497, 1.749, -0.3746, 1.874, -0.3746, 1.874, -0.2497, 1.749, -0.2497, 1.624, -0.4995, 1.749, -0.4995, 1.749, -0.3746, 1.624, -0.3746, 1.624, -0.6245, 1.749, -0.6245, 1.749, -0.4995, 1.624, -0.4995, 1.749, -0.6245, 1.874, -0.6245, 1.874, -0.4995, 1.749, -0.4995, 1.624, -0.7494, 1.749, -0.7494, 1.749, -0.6245, 1.624, -0.6245, 1.624, -0.8744, 1.749, -0.8744, 1.749, -0.7494, 1.624, -0.7494, 1.749, -0.8744, 1.874, -0.8744, 1.874, -0.7494, 1.749, -0.7494, 1.375, 1.5, 1.5, 1.5, 1.5, 1.624, 1.375, 1.624, 1.375, 1.375, 1.5, 1.375, 1.5, 1.5, 1.375, 1.5, 1.5, 1.375, 1.624, 1.375, 1.624, 1.5, 1.5, 1.5, 1.375, 1.25, 1.5, 1.25, 1.5, 1.375, 1.375, 1.375, 1.375, 1.125, 1.5, 1.125, 1.5, 1.25, 1.375, 1.25, 1.5, 1.125, 1.624, 1.125, 1.624, 1.25, 1.5, 1.25, 1.375, 0.9998, 1.5, 0.9998, 1.5, 1.125, 1.375, 1.125, 1.375, 0.8748, 1.5, 0.8748, 1.5, 0.9998, 1.375, 0.9998, 1.5, 0.8748, 1.624, 0.8748, 1.624, 0.9998, 1.5, 0.9998, 1.375, 0.7499, 1.5, 0.7499, 1.5, 0.8748, 1.375, 0.8748, 1.375, 0.6249, 1.5, 0.6249, 1.5, 0.7499, 1.375, 0.7499, 1.5, 0.6249, 1.624, 0.6249, 1.624, 0.7499, 1.5, 0.7499, 1.375, 0.5, 1.5, 0.5, 1.5, 0.6249, 1.375, 0.6249, 1.375, 0.3751, 1.5, 0.3751, 1.5, 0.5, 1.375, 0.5, 1.5, 0.3751, 1.624, 0.3751, 1.624, 0.5, 1.5, 0.5, 1.375, 0.2501, 1.5, 0.2501, 1.5, 0.3751, 1.375, 0.3751, 1.375, 0.1252, 1.5, 0.1252, 1.5, 0.2501, 1.375, 0.2501, 1.5, 0.1252, 1.624, 0.1252, 1.624, 0.2501, 1.5, 0.2501, 1.375, 0.0002257, 1.5, 0.0002257, 1.5, 0.1252, 1.375, 0.1252, 1.375, -0.1247, 1.5, -0.1247, 1.5, 0.0002257, 1.375, 0.0002257, 1.5, -0.1247, 1.624, -0.1247, 1.624, 0.0002257, 1.5, 0.0002257, 1.375, -0.2497, 1.5, -0.2497, 1.5, -0.1247, 1.375, -0.1247, 1.375, -0.3746, 1.5, -0.3746, 1.5, -0.2497, 1.375, -0.2497, 1.5, -0.3746, 1.624, -0.3746, 1.624, -0.2497, 1.5, -0.2497, 1.375, -0.4995, 1.5, -0.4995, 1.5, -0.3746, 1.375, -0.3746, 1.375, -0.6245, 1.5, -0.6245, 1.5, -0.4995, 1.375, -0.4995, 1.5, -0.6245, 1.624, -0.6245, 1.624, -0.4995, 1.5, -0.4995, 1.375, -0.7494, 1.5, -0.7494, 1.5, -0.6245, 1.375, -0.6245, 1.375, -0.8744, 1.5, -0.8744, 1.5, -0.7494, 1.375, -0.7494, 1.5, -0.8744, 1.624, -0.8744, 1.624, -0.7494, 1.5, -0.7494, 1.125, 1.5, 1.25, 1.5, 1.25, 1.624, 1.125, 1.624, 1.125, 1.375, 1.25, 1.375, 1.25, 1.5, 1.125, 1.5, 1.25, 1.375, 1.375, 1.375, 1.375, 1.5, 1.25, 1.5, 1.125, 1.25, 1.25, 1.25, 1.25, 1.375, 1.125, 1.375, 1.125, 1.125, 1.25, 1.125, 1.25, 1.25, 1.125, 1.25, 1.25, 1.125, 1.375, 1.125, 1.375, 1.25, 1.25, 1.25, 1.125, 0.9998, 1.25, 0.9998, 1.25, 1.125, 1.125, 1.125, 1.125, 0.8748, 1.25, 0.8748, 1.25, 0.9998, 1.125, 0.9998, 1.25, 0.8748, 1.375, 0.8748, 1.375, 0.9998, 1.25, 0.9998, 1.125, 0.7499, 1.25, 0.7499, 1.25, 0.8748, 1.125, 0.8748, 1.125, 0.6249, 1.25, 0.6249, 1.25, 0.7499, 1.125, 0.7499, 1.25, 0.6249, 1.375, 0.6249, 1.375, 0.7499, 1.25, 0.7499, 1.125, 0.5, 1.25, 0.5, 1.25, 0.6249, 1.125, 0.6249, 1.125, 0.3751, 1.25, 0.3751, 1.25, 0.5, 1.125, 0.5, 1.25, 0.3751, 1.375, 0.3751, 1.375, 0.5, 1.25, 0.5, 1.125, 0.2501, 1.25, 0.2501, 1.25, 0.3751, 1.125, 0.3751, 1.125, 0.1252, 1.25, 0.1252, 1.25, 0.2501, 1.125, 0.2501, 1.25, 0.1252, 1.375, 0.1252, 1.375, 0.2501, 1.25, 0.2501, 1.125, 0.0002257, 1.25, 0.0002257, 1.25, 0.1252, 1.125, 0.1252, 1.125, -0.1247, 1.25, -0.1247, 1.25, 0.0002257, 1.125, 0.0002257, 1.25, -0.1247, 1.375, -0.1247, 1.375, 0.0002257, 1.25, 0.0002257, 1.125, -0.2497, 1.25, -0.2497, 1.25, -0.1247, 1.125, -0.1247, 1.125, -0.3746, 1.25, -0.3746, 1.25, -0.2497, 1.125, -0.2497, 1.25, -0.3746, 1.375, -0.3746, 1.375, -0.2497, 1.25, -0.2497, 1.125, -0.4995, 1.25, -0.4995, 1.25, -0.3746, 1.125, -0.3746, 1.125, -0.6245, 1.25, -0.6245, 1.25, -0.4995, 1.125, -0.4995, 1.25, -0.6245, 1.375, -0.6245, 1.375, -0.4995, 1.25, -0.4995, 1.125, -0.7494, 1.25, -0.7494, 1.25, -0.6245, 1.125, -0.6245, 1.125, -0.8744, 1.25, -0.8744, 1.25, -0.7494, 1.125, -0.7494, 1.25, -0.8744, 1.375, -0.8744, 1.375, -0.7494, 1.25, -0.7494, 0.8748, 1.5, 0.9998, 1.5, 0.9998, 1.624, 0.8748, 1.624, 0.8748, 1.375, 0.9998, 1.375, 0.9998, 1.5, 0.8748, 1.5, 0.9998, 1.375, 1.125, 1.375, 1.125, 1.5, 0.9998, 1.5, 0.8748, 1.25, 0.9998, 1.25, 0.9998, 1.375, 0.8748, 1.375, 0.8748, 1.125, 0.9998, 1.125, 0.9998, 1.25, 0.8748, 1.25, 0.9998, 1.125, 1.125, 1.125, 1.125, 1.25, 0.9998, 1.25, 0.8748, 0.9998, 0.9998, 0.9998, 0.9998, 1.125, 0.8748, 1.125, 0.8748, 0.8748, 0.9998, 0.8748, 0.9998, 0.9998, 0.8748, 0.9998, 0.9998, 0.8748, 1.125, 0.8748, 1.125, 0.9998, 0.9998, 0.9998, 0.8748, 0.7499, 0.9998, 0.7499, 0.9998, 0.8748, 0.8748, 0.8748, 0.8748, 0.6249, 0.9998, 0.6249, 0.9998, 0.7499, 0.8748, 0.7499, 0.9998, 0.6249, 1.125, 0.6249, 1.125, 0.7499, 0.9998, 0.7499, 0.8748, 0.5, 0.9998, 0.5, 0.9998, 0.6249, 0.8748, 0.6249, 0.8748, 0.3751, 0.9998, 0.3751, 0.9998, 0.5, 0.8748, 0.5, 0.9998, 0.3751, 1.125, 0.3751, 1.125, 0.5, 0.9998, 0.5, 0.8748, 0.2501, 0.9998, 0.2501, 0.9998, 0.3751, 0.8748, 0.3751, 0.8748, 0.1252, 0.9998, 0.1252, 0.9998, 0.2501, 0.8748, 0.2501, 0.9998, 0.1252, 1.125, 0.1252, 1.125, 0.2501, 0.9998, 0.2501, 0.8748, 0.0002257, 0.9998, 0.0002257, 0.9998, 0.1252, 0.8748, 0.1252, 0.8748, -0.1247, 0.9998, -0.1247, 0.9998, 0.0002257, 0.8748, 0.0002257, 0.9998, -0.1247, 1.125, -0.1247, 1.125, 0.0002257, 0.9998, 0.0002257, 0.8748, -0.2497, 0.9998, -0.2497, 0.9998, -0.1247, 0.8748, -0.1247, 0.8748, -0.3746, 0.9998, -0.3746, 0.9998, -0.2497, 0.8748, -0.2497, 0.9998, -0.3746, 1.125, -0.3746, 1.125, -0.2497, 0.9998, -0.2497, 0.8748, -0.4995, 0.9998, -0.4995, 0.9998, -0.3746, 0.8748, -0.3746, 0.8748, -0.6245, 0.9998, -0.6245, 0.9998, -0.4995, 0.8748, -0.4995, 0.9998, -0.6245, 1.125, -0.6245, 1.125, -0.4995, 0.9998, -0.4995, 0.8748, -0.7494, 0.9998, -0.7494, 0.9998, -0.6245, 0.8748, -0.6245, 0.8748, -0.8744, 0.9998, -0.8744, 0.9998, -0.7494, 0.8748, -0.7494, 0.9998, -0.8744, 1.125, -0.8744, 1.125, -0.7494, 0.9998, -0.7494, 0.6249, 1.5, 0.7499, 1.5, 0.7499, 1.624, 0.6249, 1.624, 0.6249, 1.375, 0.7499, 1.375, 0.7499, 1.5, 0.6249, 1.5, 0.7499, 1.375, 0.8748, 1.375, 0.8748, 1.5, 0.7499, 1.5, 0.6249, 1.25, 0.7499, 1.25, 0.7499, 1.375, 0.6249, 1.375, 0.6249, 1.125, 0.7499, 1.125, 0.7499, 1.25, 0.6249, 1.25, 0.7499, 1.125, 0.8748, 1.125, 0.8748, 1.25, 0.7499, 1.25, 0.6249, 0.9998, 0.7499, 0.9998, 0.7499, 1.125, 0.6249, 1.125, 0.6249, 0.8748, 0.7499, 0.8748, 0.7499, 0.9998, 0.6249, 0.9998, 0.7499, 0.8748, 0.8748, 0.8748, 0.8748, 0.9998, 0.7499, 0.9998, 0.6249, 0.7499, 0.7499, 0.7499, 0.7499, 0.8748, 0.6249, 0.8748, 0.6249, 0.6249, 0.7499, 0.6249, 0.7499, 0.7499, 0.6249, 0.7499, 0.7499, 0.6249, 0.8748, 0.6249, 0.8748, 0.7499, 0.7499, 0.7499, 0.6249, 0.5, 0.7499, 0.5, 0.7499, 0.6249, 0.6249, 0.6249, 0.6249, 0.3751, 0.7499, 0.3751, 0.7499, 0.5, 0.6249, 0.5, 0.7499, 0.3751, 0.8748, 0.3751, 0.8748, 0.5, 0.7499, 0.5, 0.6249, 0.2501, 0.7499, 0.2501, 0.7499, 0.3751, 0.6249, 0.3751, 0.6249, 0.1252, 0.7499, 0.1252, 0.7499, 0.2501, 0.6249, 0.2501, 0.7499, 0.1252, 0.8748, 0.1252, 0.8748, 0.2501, 0.7499, 0.2501, 0.6249, 0.0002257, 0.7499, 0.0002257, 0.7499, 0.1252, 0.6249, 0.1252, 0.6249, -0.1247, 0.7499, -0.1247, 0.7499, 0.0002257, 0.6249, 0.0002257, 0.7499, -0.1247, 0.8748, -0.1247, 0.8748, 0.0002257, 0.7499, 0.0002257, 0.6249, -0.2497, 0.7499, -0.2497, 0.7499, -0.1247, 0.6249, -0.1247, 0.6249, -0.3746, 0.7499, -0.3746, 0.7499, -0.2497, 0.6249, -0.2497, 0.7499, -0.3746, 0.8748, -0.3746, 0.8748, -0.2497, 0.7499, -0.2497, 0.6249, -0.4995, 0.7499, -0.4995, 0.7499, -0.3746, 0.6249, -0.3746, 0.6249, -0.6245, 0.7499, -0.6245, 0.7499, -0.4995, 0.6249, -0.4995, 0.7499, -0.6245, 0.8748, -0.6245, 0.8748, -0.4995, 0.7499, -0.4995, 0.6249, -0.7494, 0.7499, -0.7494, 0.7499, -0.6245, 0.6249, -0.6245, 0.6249, -0.8744, 0.7499, -0.8744, 0.7499, -0.7494, 0.6249, -0.7494, 0.7499, -0.8744, 0.8748, -0.8744, 0.8748, -0.7494, 0.7499, -0.7494, 0.3751, 1.5, 0.5, 1.5, 0.5, 1.624, 0.3751, 1.624, 0.3751, 1.375, 0.5, 1.375, 0.5, 1.5, 0.3751, 1.5, 0.5, 1.375, 0.6249, 1.375, 0.6249, 1.5, 0.5, 1.5, 0.3751, 1.25, 0.5, 1.25, 0.5, 1.375, 0.3751, 1.375, 0.3751, 1.125, 0.5, 1.125, 0.5, 1.25, 0.3751, 1.25, 0.5, 1.125, 0.6249, 1.125, 0.6249, 1.25, 0.5, 1.25, 0.3751, 0.9998, 0.5, 0.9998, 0.5, 1.125, 0.3751, 1.125, 0.3751, 0.8748, 0.5, 0.8748, 0.5, 0.9998, 0.3751, 0.9998, 0.5, 0.8748, 0.6249, 0.8748, 0.6249, 0.9998, 0.5, 0.9998, 0.3751, 0.7499, 0.5, 0.7499, 0.5, 0.8748, 0.3751, 0.8748, 0.3751, 0.6249, 0.5, 0.6249, 0.5, 0.7499, 0.3751, 0.7499, 0.5, 0.6249, 0.6249, 0.6249, 0.6249, 0.7499, 0.5, 0.7499, 0.3751, 0.5, 0.5, 0.5, 0.5, 0.6249, 0.3751, 0.6249, 0.3751, 0.3751, 0.5, 0.3751, 0.5, 0.5, 0.3751, 0.5, 0.5, 0.3751, 0.6249, 0.3751, 0.6249, 0.5, 0.5, 0.5, 0.3751, 0.2501, 0.5, 0.2501, 0.5, 0.3751, 0.3751, 0.3751, 0.3751, 0.1252, 0.5, 0.1252, 0.5, 0.2501, 0.3751, 0.2501, 0.5, 0.1252, 0.6249, 0.1252, 0.6249, 0.2501, 0.5, 0.2501, 0.3751, 0.0002257, 0.5, 0.0002257, 0.5, 0.1252, 0.3751, 0.1252, 0.3751, -0.1247, 0.5, -0.1247, 0.5, 0.0002257, 0.3751, 0.0002257, 0.5, -0.1247, 0.6249, -0.1247, 0.6249, 0.0002257, 0.5, 0.0002257, 0.3751, -0.2497, 0.5, -0.2497, 0.5, -0.1247, 0.3751, -0.1247, 0.3751, -0.3746, 0.5, -0.3746, 0.5, -0.2497, 0.3751, -0.2497, 0.5, -0.3746, 0.6249, -0.3746, 0.6249, -0.2497, 0.5, -0.2497, 0.3751, -0.4995, 0.5, -0.4995, 0.5, -0.3746, 0.3751, -0.3746, 0.3751, -0.6245, 0.5, -0.6245, 0.5, -0.4995, 0.3751, -0.4995, 0.5, -0.6245, 0.6249, -0.6245, 0.6249, -0.4995, 0.5, -0.4995, 0.3751, -0.7494, 0.5, -0.7494, 0.5, -0.6245, 0.3751, -0.6245, 0.3751, -0.8744, 0.5, -0.8744, 0.5, -0.7494, 0.3751, -0.7494, 0.5, -0.8744, 0.6249, -0.8744, 0.6249, -0.7494, 0.5, -0.7494, 0.1252, 1.5, 0.2501, 1.5, 0.2501, 1.624, 0.1252, 1.624, 0.1252, 1.375, 0.2501, 1.375, 0.2501, 1.5, 0.1252, 1.5, 0.2501, 1.375, 0.3751, 1.375, 0.3751, 1.5, 0.2501, 1.5, 0.1252, 1.25, 0.2501, 1.25, 0.2501, 1.375, 0.1252, 1.375, 0.1252, 1.125, 0.2501, 1.125, 0.2501, 1.25, 0.1252, 1.25, 0.2501, 1.125, 0.3751, 1.125, 0.3751, 1.25, 0.2501, 1.25, 0.1252, 0.9998, 0.2501, 0.9998, 0.2501, 1.125, 0.1252, 1.125, 0.1252, 0.8748, 0.2501, 0.8748, 0.2501, 0.9998, 0.1252, 0.9998, 0.2501, 0.8748, 0.3751, 0.8748, 0.3751, 0.9998, 0.2501, 0.9998, 0.1252, 0.7499, 0.2501, 0.7499, 0.2501, 0.8748, 0.1252, 0.8748, 0.1252, 0.6249, 0.2501, 0.6249, 0.2501, 0.7499, 0.1252, 0.7499, 0.2501, 0.6249, 0.3751, 0.6249, 0.3751, 0.7499, 0.2501, 0.7499, 0.1252, 0.5, 0.2501, 0.5, 0.2501, 0.6249, 0.1252, 0.6249, 0.1252, 0.3751, 0.2501, 0.3751, 0.2501, 0.5, 0.1252, 0.5, 0.2501, 0.3751, 0.3751, 0.3751, 0.3751, 0.5, 0.2501, 0.5, 0.1252, 0.2501, 0.2501, 0.2501, 0.2501, 0.3751, 0.1252, 0.3751, 0.1252, 0.1252, 0.2501, 0.1252, 0.2501, 0.2501, 0.1252, 0.2501, 0.2501, 0.1252, 0.3751, 0.1252, 0.3751, 0.2501, 0.2501, 0.2501, 0.1252, 0.0002257, 0.2501, 0.0002257, 0.2501, 0.1252, 0.1252, 0.1252, 0.1252, -0.1247, 0.2501, -0.1247, 0.2501, 0.0002257, 0.1252, 0.0002257, 0.2501, -0.1247, 0.3751, -0.1247, 0.3751, 0.0002257, 0.2501, 0.0002257, 0.1252, -0.2497, 0.2501, -0.2497, 0.2501, -0.1247, 0.1252, -0.1247, 0.1252, -0.3746, 0.2501, -0.3746, 0.2501, -0.2497, 0.1252, -0.2497, 0.2501, -0.3746, 0.3751, -0.3746, 0.3751, -0.2497, 0.2501, -0.2497, 0.1252, -0.4995, 0.2501, -0.4995, 0.2501, -0.3746, 0.1252, -0.3746, 0.1252, -0.6245, 0.2501, -0.6245, 0.2501, -0.4995, 0.1252, -0.4995, 0.2501, -0.6245, 0.3751, -0.6245, 0.3751, -0.4995, 0.2501, -0.4995, 0.1252, -0.7494, 0.2501, -0.7494, 0.2501, -0.6245, 0.1252, -0.6245, 0.1252, -0.8744, 0.2501, -0.8744, 0.2501, -0.7494, 0.1252, -0.7494, 0.2501, -0.8744, 0.3751, -0.8744, 0.3751, -0.7494, 0.2501, -0.7494, -0.1247, 1.5, 0.0002257, 1.5, 0.0002257, 1.624, -0.1247, 1.624, -0.1247, 1.375, 0.0002257, 1.375, 0.0002257, 1.5, -0.1247, 1.5, 0.0002257, 1.375, 0.1252, 1.375, 0.1252, 1.5, 0.0002257, 1.5, -0.1247, 1.25, 0.0002257, 1.25, 0.0002257, 1.375, -0.1247, 1.375, -0.1247, 1.125, 0.0002257, 1.125, 0.0002257, 1.25, -0.1247, 1.25, 0.0002257, 1.125, 0.1252, 1.125, 0.1252, 1.25, 0.0002257, 1.25, -0.1247, 0.9998, 0.0002257, 0.9998, 0.0002257, 1.125, -0.1247, 1.125, -0.1247, 0.8748, 0.0002257, 0.8748, 0.0002257, 0.9998, -0.1247, 0.9998, 0.0002257, 0.8748, 0.1252, 0.8748, 0.1252, 0.9998, 0.0002257, 0.9998, -0.1247, 0.7499, 0.0002257, 0.7499, 0.0002257, 0.8748, -0.1247, 0.8748, -0.1247, 0.6249, 0.0002257, 0.6249, 0.0002257, 0.7499, -0.1247, 0.7499, 0.0002257, 0.6249, 0.1252, 0.6249, 0.1252, 0.7499, 0.0002257, 0.7499, -0.1247, 0.5, 0.0002257, 0.5, 0.0002257, 0.6249, -0.1247, 0.6249, -0.1247, 0.3751, 0.0002257, 0.3751, 0.0002257, 0.5, -0.1247, 0.5, 0.0002257, 0.3751, 0.1252, 0.3751, 0.1252, 0.5, 0.0002257, 0.5, -0.1247, 0.2501, 0.0002257, 0.2501, 0.0002257, 0.3751, -0.1247, 0.3751, -0.1247, 0.1252, 0.0002257, 0.1252, 0.0002257, 0.2501, -0.1247, 0.2501, 0.0002257, 0.1252, 0.1252, 0.1252, 0.1252, 0.2501, 0.0002257, 0.2501, -0.1247, 0.0002257, 0.0002257, 0.0002257, 0.0002257, 0.1252, -0.1247, 0.1252, -0.1247, -0.1247, 0.0002257, -0.1247, 0.0002257, 0.0002257, -0.1247, 0.0002257, 0.0002257, -0.1247, 0.1252, -0.1247, 0.1252, 0.0002257, 0.0002257, 0.0002257, -0.1247, -0.2497, 0.0002257, -0.2497, 0.0002257, -0.1247, -0.1247, -0.1247, -0.1247, -0.3746, 0.0002257, -0.3746, 0.0002257, -0.2497, -0.1247, -0.2497, 0.0002257, -0.3746, 0.1252, -0.3746, 0.1252, -0.2497, 0.0002257, -0.2497, -0.1247, -0.4995, 0.0002257, -0.4995, 0.0002257, -0.3746, -0.1247, -0.3746, -0.1247, -0.6245, 0.0002257, -0.6245, 0.0002257, -0.4995, -0.1247, -0.4995, 0.0002257, -0.6245, 0.1252, -0.6245, 0.1252, -0.4995, 0.0002257, -0.4995, -0.1247, -0.7494, 0.0002257, -0.7494, 0.0002257, -0.6245, -0.1247, -0.6245, -0.1247, -0.8744, 0.0002257, -0.8744, 0.0002257, -0.7494, -0.1247, -0.7494, 0.0002257, -0.8744, 0.1252, -0.8744, 0.1252, -0.7494, 0.0002257, -0.7494, -0.3746, 1.5, -0.2497, 1.5, -0.2497, 1.624, -0.3746, 1.624, -0.3746, 1.375, -0.2497, 1.375, -0.2497, 1.5, -0.3746, 1.5, -0.2497, 1.375, -0.1247, 1.375, -0.1247, 1.5, -0.2497, 1.5, -0.3746, 1.25, -0.2497, 1.25, -0.2497, 1.375, -0.3746, 1.375, -0.3746, 1.125, -0.2497, 1.125, -0.2497, 1.25, -0.3746, 1.25, -0.2497, 1.125, -0.1247, 1.125, -0.1247, 1.25, -0.2497, 1.25, -0.3746, 0.9998, -0.2497, 0.9998, -0.2497, 1.125, -0.3746, 1.125, -0.3746, 0.8748, -0.2497, 0.8748, -0.2497, 0.9998, -0.3746, 0.9998, -0.2497, 0.8748, -0.1247, 0.8748, -0.1247, 0.9998, -0.2497, 0.9998, -0.3746, 0.7499, -0.2497, 0.7499, -0.2497, 0.8748, -0.3746, 0.8748, -0.3746, 0.6249, -0.2497, 0.6249, -0.2497, 0.7499, -0.3746, 0.7499, -0.2497, 0.6249, -0.1247, 0.6249, -0.1247, 0.7499, -0.2497, 0.7499, -0.3746, 0.5, -0.2497, 0.5, -0.2497, 0.6249, -0.3746, 0.6249, -0.3746, 0.3751, -0.2497, 0.3751, -0.2497, 0.5, -0.3746, 0.5, -0.2497, 0.3751, -0.1247, 0.3751, -0.1247, 0.5, -0.2497, 0.5, -0.3746, 0.2501, -0.2497, 0.2501, -0.2497, 0.3751, -0.3746, 0.3751, -0.3746, 0.1252, -0.2497, 0.1252, -0.2497, 0.2501, -0.3746, 0.2501, -0.2497, 0.1252, -0.1247, 0.1252, -0.1247, 0.2501, -0.2497, 0.2501, -0.3746, 0.0002257, -0.2497, 0.0002257, -0.2497, 0.1252, -0.3746, 0.1252, -0.3746, -0.1247, -0.2497, -0.1247, -0.2497, 0.0002257, -0.3746, 0.0002257, -0.2497, -0.1247, -0.1247, -0.1247, -0.1247, 0.0002257, -0.2497, 0.0002257, -0.3746, -0.2497, -0.2497, -0.2497, -0.2497, -0.1247, -0.3746, -0.1247, -0.3746, -0.3746, -0.2497, -0.3746, -0.2497, -0.2497, -0.3746, -0.2497, -0.2497, -0.3746, -0.1247, -0.3746, -0.1247, -0.2497, -0.2497, -0.2497, -0.3746, -0.4995, -0.2497, -0.4995, -0.2497, -0.3746, -0.3746, -0.3746, -0.3746, -0.6245, -0.2497, -0.6245, -0.2497, -0.4995, -0.3746, -0.4995, -0.2497, -0.6245, -0.1247, -0.6245, -0.1247, -0.4995, -0.2497, -0.4995, -0.3746, -0.7494, -0.2497, -0.7494, -0.2497, -0.6245, -0.3746, -0.6245, -0.3746, -0.8744, -0.2497, -0.8744, -0.2497, -0.7494, -0.3746, -0.7494, -0.2497, -0.8744, -0.1247, -0.8744, -0.1247, -0.7494, -0.2497, -0.7494, -0.6245, 1.5, -0.4995, 1.5, -0.4995, 1.624, -0.6245, 1.624, -0.6245, 1.375, -0.4995, 1.375, -0.4995, 1.5, -0.6245, 1.5, -0.4995, 1.375, -0.3746, 1.375, -0.3746, 1.5, -0.4995, 1.5, -0.6245, 1.25, -0.4995, 1.25, -0.4995, 1.375, -0.6245, 1.375, -0.6245, 1.125, -0.4995, 1.125, -0.4995, 1.25, -0.6245, 1.25, -0.4995, 1.125, -0.3746, 1.125, -0.3746, 1.25, -0.4995, 1.25, -0.6245, 0.9998, -0.4995, 0.9998, -0.4995, 1.125, -0.6245, 1.125, -0.6245, 0.8748, -0.4995, 0.8748, -0.4995, 0.9998, -0.6245, 0.9998, -0.4995, 0.8748, -0.3746, 0.8748, -0.3746, 0.9998, -0.4995, 0.9998, -0.6245, 0.7499, -0.4995, 0.7499, -0.4995, 0.8748, -0.6245, 0.8748, -0.6245, 0.6249, -0.4995, 0.6249, -0.4995, 0.7499, -0.6245, 0.7499, -0.4995, 0.6249, -0.3746, 0.6249, -0.3746, 0.7499, -0.4995, 0.7499, -0.6245, 0.5, -0.4995, 0.5, -0.4995, 0.6249, -0.6245, 0.6249, -0.6245, 0.3751, -0.4995, 0.3751, -0.4995, 0.5, -0.6245, 0.5, -0.4995, 0.3751, -0.3746, 0.3751, -0.3746, 0.5, -0.4995, 0.5, -0.6245, 0.2501, -0.4995, 0.2501, -0.4995, 0.3751, -0.6245, 0.3751, -0.6245, 0.1252, -0.4995, 0.1252, -0.4995, 0.2501, -0.6245, 0.2501, -0.4995, 0.1252, -0.3746, 0.1252, -0.3746, 0.2501, -0.4995, 0.2501, -0.6245, 0.0002257, -0.4995, 0.0002257, -0.4995, 0.1252, -0.6245, 0.1252, -0.6245, -0.1247, -0.4995, -0.1247, -0.4995, 0.0002257, -0.6245, 0.0002257, -0.4995, -0.1247, -0.3746, -0.1247, -0.3746, 0.0002257, -0.4995, 0.0002257, -0.6245, -0.2497, -0.4995, -0.2497, -0.4995, -0.1247, -0.6245, -0.1247, -0.6245, -0.3746, -0.4995, -0.3746, -0.4995, -0.2497, -0.6245, -0.2497, -0.4995, -0.3746, -0.3746, -0.3746, -0.3746, -0.2497, -0.4995, -0.2497, -0.6245, -0.4995, -0.4995, -0.4995, -0.4995, -0.3746, -0.6245, -0.3746, -0.6245, -0.6245, -0.4995, -0.6245, -0.4995, -0.4995, -0.6245, -0.4995, -0.4995, -0.6245, -0.3746, -0.6245, -0.3746, -0.4995, -0.4995, -0.4995, -0.6245, -0.7494, -0.4995, -0.7494, -0.4995, -0.6245, -0.6245, -0.6245, -0.6245, -0.8744, -0.4995, -0.8744, -0.4995, -0.7494, -0.6245, -0.7494, -0.4995, -0.8744, -0.3746, -0.8744, -0.3746, -0.7494, -0.4995, -0.7494, -0.8744, 1.5, -0.7494, 1.5, -0.7494, 1.624, -0.8744, 1.624, -0.8744, 1.375, -0.7494, 1.375, -0.7494, 1.5, -0.8744, 1.5, -0.7494, 1.375, -0.6245, 1.375, -0.6245, 1.5, -0.7494, 1.5, -0.8744, 1.25, -0.7494, 1.25, -0.7494, 1.375, -0.8744, 1.375, -0.8744, 1.125, -0.7494, 1.125, -0.7494, 1.25, -0.8744, 1.25, -0.7494, 1.125, -0.6245, 1.125, -0.6245, 1.25, -0.7494, 1.25, -0.8744, 0.9998, -0.7494, 0.9998, -0.7494, 1.125, -0.8744, 1.125, -0.8744, 0.8748, -0.7494, 0.8748, -0.7494, 0.9998, -0.8744, 0.9998, -0.7494, 0.8748, -0.6245, 0.8748, -0.6245, 0.9998, -0.7494, 0.9998, -0.8744, 0.7499, -0.7494, 0.7499, -0.7494, 0.8748, -0.8744, 0.8748, -0.8744, 0.6249, -0.7494, 0.6249, -0.7494, 0.7499, -0.8744, 0.7499, -0.7494, 0.6249, -0.6245, 0.6249, -0.6245, 0.7499, -0.7494, 0.7499, -0.8744, 0.5, -0.7494, 0.5, -0.7494, 0.6249, -0.8744, 0.6249, -0.8744, 0.3751, -0.7494, 0.3751, -0.7494, 0.5, -0.8744, 0.5, -0.7494, 0.3751, -0.6245, 0.3751, -0.6245, 0.5, -0.7494, 0.5, -0.8744, 0.2501, -0.7494, 0.2501, -0.7494, 0.3751, -0.8744, 0.3751, -0.8744, 0.1252, -0.7494, 0.1252, -0.7494, 0.2501, -0.8744, 0.2501, -0.7494, 0.1252, -0.6245, 0.1252, -0.6245, 0.2501, -0.7494, 0.2501, -0.8744, 0.0002257, -0.7494, 0.0002257, -0.7494, 0.1252, -0.8744, 0.1252, -0.8744, -0.1247, -0.7494, -0.1247, -0.7494, 0.0002257, -0.8744, 0.0002257, -0.7494, -0.1247, -0.6245, -0.1247, -0.6245, 0.0002257, -0.7494, 0.0002257, -0.8744, -0.2497, -0.7494, -0.2497, -0.7494, -0.1247, -0.8744, -0.1247, -0.8744, -0.3746, -0.7494, -0.3746, -0.7494, -0.2497, -0.8744, -0.2497, -0.7494, -0.3746, -0.6245, -0.3746, -0.6245, -0.2497, -0.7494, -0.2497, -0.8744, -0.4995, -0.7494, -0.4995, -0.7494, -0.3746, -0.8744, -0.3746, -0.8744, -0.6245, -0.7494, -0.6245, -0.7494, -0.4995, -0.8744, -0.4995, -0.7494, -0.6245, -0.6245, -0.6245, -0.6245, -0.4995, -0.7494, -0.4995, -0.8744, -0.7494, -0.7494, -0.7494, -0.7494, -0.6245, -0.8744, -0.6245, -0.8744, -0.8744, -0.7494, -0.8744, -0.7494, -0.7494, -0.8744, -0.7494, -0.7494, -0.8744, -0.6245, -0.8744, -0.6245, -0.7494, -0.7494, -0.7494, 1.375, 1.749, 1.5, 1.749, 1.5, 1.874, 1.375, 1.874, 1.375, 1.624, 1.5, 1.624, 1.5, 1.749, 1.375, 1.749, 1.5, 1.624, 1.624, 1.624, 1.624, 1.749, 1.5, 1.749, 1.125, 1.749, 1.25, 1.749, 1.25, 1.874, 1.125, 1.874, 1.125, 1.624, 1.25, 1.624, 1.25, 1.749, 1.125, 1.749, 1.25, 1.624, 1.375, 1.624, 1.375, 1.749, 1.25, 1.749, 0.8748, 1.749, 0.9998, 1.749, 0.9998, 1.874, 0.8748, 1.874, 0.8748, 1.624, 0.9998, 1.624, 0.9998, 1.749, 0.8748, 1.749, 0.9998, 1.624, 1.125, 1.624, 1.125, 1.749, 0.9998, 1.749, 0.6249, 1.749, 0.7499, 1.749, 0.7499, 1.874, 0.6249, 1.874, 0.6249, 1.624, 0.7499, 1.624, 0.7499, 1.749, 0.6249, 1.749, 0.7499, 1.624, 0.8748, 1.624, 0.8748, 1.749, 0.7499, 1.749, 0.3751, 1.749, 0.5, 1.749, 0.5, 1.874, 0.3751, 1.874, 0.3751, 1.624, 0.5, 1.624, 0.5, 1.749, 0.3751, 1.749, 0.5, 1.624, 0.6249, 1.624, 0.6249, 1.749, 0.5, 1.749, 0.1252, 1.749, 0.2501, 1.749, 0.2501, 1.874, 0.1252, 1.874, 0.1252, 1.624, 0.2501, 1.624, 0.2501, 1.749, 0.1252, 1.749, 0.2501, 1.624, 0.3751, 1.624, 0.3751, 1.749, 0.2501, 1.749, -0.1247, 1.749, 0.0002257, 1.749, 0.0002257, 1.874, -0.1247, 1.874, -0.1247, 1.624, 0.0002257, 1.624, 0.0002257, 1.749, -0.1247, 1.749, 0.0002257, 1.624, 0.1252, 1.624, 0.1252, 1.749, 0.0002257, 1.749, -0.3746, 1.749, -0.2497, 1.749, -0.2497, 1.874, -0.3746, 1.874, -0.3746, 1.624, -0.2497, 1.624, -0.2497, 1.749, -0.3746, 1.749, -0.2497, 1.624, -0.1247, 1.624, -0.1247, 1.749, -0.2497, 1.749, -0.6245, 1.749, -0.4995, 1.749, -0.4995, 1.874, -0.6245, 1.874, -0.6245, 1.624, -0.4995, 1.624, -0.4995, 1.749, -0.6245, 1.749, -0.4995, 1.624, -0.3746, 1.624, -0.3746, 1.749, -0.4995, 1.749, -0.8744, 1.749, -0.7494, 1.749, -0.7494, 1.874, -0.8744, 1.874, -0.8744, 1.624, -0.7494, 1.624, -0.7494, 1.749, -0.8744, 1.749, -0.7494, 1.624, -0.6245, 1.624, -0.6245, 1.749, -0.7494, 1.749, 1.624, 1.749, 1.749, 1.749, 1.749, 1.874, 1.624, 1.874, 1.624, 1.624, 1.749, 1.624, 1.749, 1.749, 1.624, 1.749, 1.749, 1.624, 1.874, 1.624, 1.874, 1.749, 1.749, 1.749])
me_plane.update()

# ---- objects
ob_plane = bpy.data.objects.new('Plane', me_plane)

# ---- transforms, parenting, visibility, modifiers, constraints
ob_plane.location = (0.0, -111.0, 0.0)
ob_plane.scale = (2.276, 2.276, 2.276)

# ---- collection membership
scene.collection.objects.link(ob_plane)

# ---- scene / render settings (as saved in the file)
scene.frame_start = 1; scene.frame_end = 250; scene.frame_set(1)
scene.render.engine = 'BLENDER_EEVEE_NEXT'
bpy.context.view_layer.update()

# ---- added for rendering (the .blend has no active camera and no usable light): camera, sun
cam_auto = bpy.data.cameras.new('AutoCamera')
cam_auto.lens = 50.0
cam_auto.sensor_width = 36.0
cam_auto.clip_end = 5227.35
ob_auto_camera = bpy.data.objects.new('AutoCamera', cam_auto)
scene.collection.objects.link(ob_auto_camera)
ob_auto_camera.location = (297.856, -468.427, 233.282)
ob_auto_camera.rotation_euler = (1.09748, -7.21219e-08, 0.694738)
scene.camera = ob_auto_camera
light_auto_sun = bpy.data.lights.new('AutoSun', 'SUN')
light_auto_sun.energy = 3.0
light_auto_sun.angle = 0.0523599
ob_auto_sun = bpy.data.objects.new('AutoSun', light_auto_sun)
scene.collection.objects.link(ob_auto_sun)
ob_auto_sun.rotation_euler = (0.872665, 0.174533, 0.523599)
bpy.context.view_layer.update()

